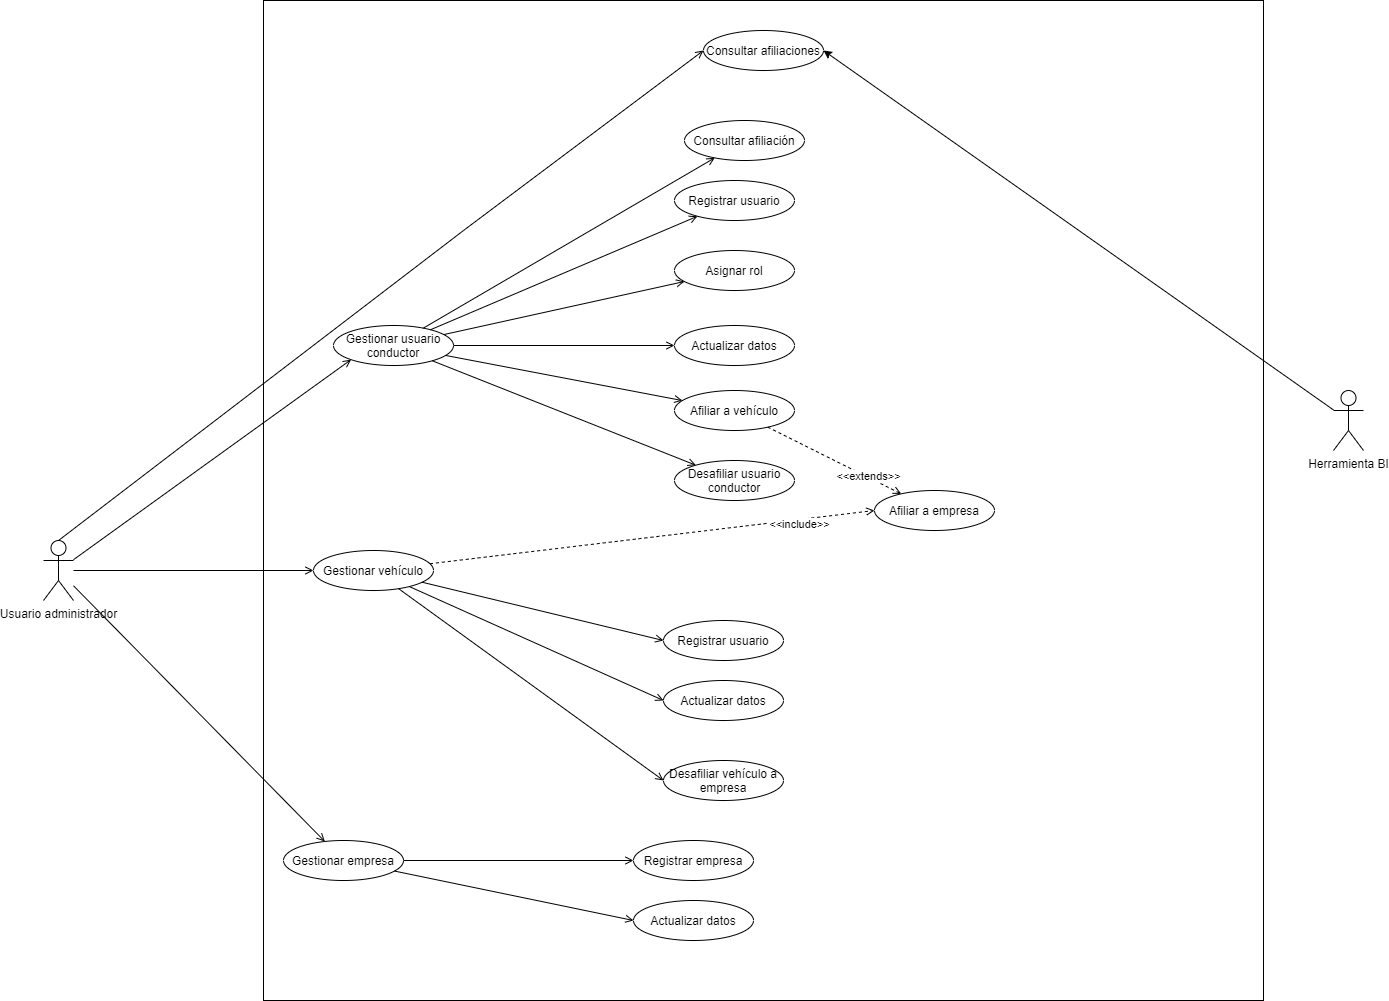

The diagram above was exported from draw.io. Its source (the exported page's mxGraphModel, read from the mxfile embedded in the PNG):
<mxGraphModel dx="1482" dy="1468" grid="1" gridSize="10" guides="1" tooltips="1" connect="1" arrows="1" fold="1" page="1" pageScale="1" pageWidth="700" pageHeight="1000" math="0" shadow="0">
  <root>
    <mxCell id="0" />
    <mxCell id="1" parent="0" />
    <mxCell id="o5yPHOqjySRG4i3LwjJp-36" style="edgeStyle=none;rounded=0;orthogonalLoop=1;jettySize=auto;html=1;entryX=0;entryY=1;entryDx=0;entryDy=0;endArrow=open;endFill=0;" parent="1" source="o5yPHOqjySRG4i3LwjJp-1" target="o5yPHOqjySRG4i3LwjJp-4" edge="1">
      <mxGeometry relative="1" as="geometry" />
    </mxCell>
    <mxCell id="o5yPHOqjySRG4i3LwjJp-37" style="edgeStyle=none;rounded=0;orthogonalLoop=1;jettySize=auto;html=1;entryX=0;entryY=0.5;entryDx=0;entryDy=0;endArrow=open;endFill=0;" parent="1" source="o5yPHOqjySRG4i3LwjJp-1" target="o5yPHOqjySRG4i3LwjJp-6" edge="1">
      <mxGeometry relative="1" as="geometry" />
    </mxCell>
    <mxCell id="o5yPHOqjySRG4i3LwjJp-38" style="edgeStyle=none;rounded=0;orthogonalLoop=1;jettySize=auto;html=1;endArrow=open;endFill=0;" parent="1" source="o5yPHOqjySRG4i3LwjJp-1" target="o5yPHOqjySRG4i3LwjJp-5" edge="1">
      <mxGeometry relative="1" as="geometry" />
    </mxCell>
    <mxCell id="o5yPHOqjySRG4i3LwjJp-46" style="edgeStyle=none;rounded=0;orthogonalLoop=1;jettySize=auto;html=1;entryX=0;entryY=0.5;entryDx=0;entryDy=0;endArrow=open;endFill=0;exitX=0.5;exitY=0;exitDx=0;exitDy=0;exitPerimeter=0;" parent="1" source="o5yPHOqjySRG4i3LwjJp-1" target="o5yPHOqjySRG4i3LwjJp-34" edge="1">
      <mxGeometry relative="1" as="geometry">
        <Array as="points">
          <mxPoint x="360" y="160" />
        </Array>
      </mxGeometry>
    </mxCell>
    <mxCell id="o5yPHOqjySRG4i3LwjJp-1" value="Usuario administrador" style="shape=umlActor;verticalLabelPosition=bottom;verticalAlign=top;html=1;outlineConnect=0;" parent="1" vertex="1">
      <mxGeometry x="-60" y="470" width="30" height="60" as="geometry" />
    </mxCell>
    <mxCell id="o5yPHOqjySRG4i3LwjJp-3" value="" style="whiteSpace=wrap;html=1;aspect=fixed;fillColor=none;resizable=1;movable=0;" parent="1" vertex="1">
      <mxGeometry x="160" y="-70" width="1000" height="1000" as="geometry" />
    </mxCell>
    <mxCell id="o5yPHOqjySRG4i3LwjJp-8" value="" style="rounded=0;orthogonalLoop=1;jettySize=auto;html=1;endArrow=open;endFill=0;" parent="1" source="o5yPHOqjySRG4i3LwjJp-4" target="o5yPHOqjySRG4i3LwjJp-7" edge="1">
      <mxGeometry relative="1" as="geometry" />
    </mxCell>
    <mxCell id="o5yPHOqjySRG4i3LwjJp-10" value="" style="rounded=0;orthogonalLoop=1;jettySize=auto;html=1;endArrow=open;endFill=0;" parent="1" source="o5yPHOqjySRG4i3LwjJp-4" target="o5yPHOqjySRG4i3LwjJp-9" edge="1">
      <mxGeometry relative="1" as="geometry" />
    </mxCell>
    <mxCell id="o5yPHOqjySRG4i3LwjJp-13" value="" style="edgeStyle=none;rounded=0;orthogonalLoop=1;jettySize=auto;html=1;endArrow=open;endFill=0;" parent="1" source="o5yPHOqjySRG4i3LwjJp-4" target="o5yPHOqjySRG4i3LwjJp-12" edge="1">
      <mxGeometry relative="1" as="geometry" />
    </mxCell>
    <mxCell id="o5yPHOqjySRG4i3LwjJp-18" value="" style="edgeStyle=none;rounded=0;orthogonalLoop=1;jettySize=auto;html=1;endArrow=open;endFill=0;" parent="1" source="o5yPHOqjySRG4i3LwjJp-4" target="o5yPHOqjySRG4i3LwjJp-17" edge="1">
      <mxGeometry relative="1" as="geometry" />
    </mxCell>
    <mxCell id="o5yPHOqjySRG4i3LwjJp-20" value="" style="edgeStyle=none;rounded=0;orthogonalLoop=1;jettySize=auto;html=1;endArrow=open;endFill=0;" parent="1" source="o5yPHOqjySRG4i3LwjJp-4" target="o5yPHOqjySRG4i3LwjJp-19" edge="1">
      <mxGeometry relative="1" as="geometry" />
    </mxCell>
    <mxCell id="o5yPHOqjySRG4i3LwjJp-24" value="" style="edgeStyle=none;rounded=0;orthogonalLoop=1;jettySize=auto;html=1;endArrow=open;endFill=0;" parent="1" source="o5yPHOqjySRG4i3LwjJp-4" target="o5yPHOqjySRG4i3LwjJp-23" edge="1">
      <mxGeometry relative="1" as="geometry" />
    </mxCell>
    <mxCell id="o5yPHOqjySRG4i3LwjJp-4" value="Gestionar usuario conductor" style="ellipse;whiteSpace=wrap;html=1;fillColor=none;" parent="1" vertex="1">
      <mxGeometry x="230" y="255" width="120" height="40" as="geometry" />
    </mxCell>
    <mxCell id="o5yPHOqjySRG4i3LwjJp-41" style="edgeStyle=none;rounded=0;orthogonalLoop=1;jettySize=auto;html=1;entryX=0;entryY=0.5;entryDx=0;entryDy=0;endArrow=open;endFill=0;" parent="1" source="o5yPHOqjySRG4i3LwjJp-5" target="o5yPHOqjySRG4i3LwjJp-39" edge="1">
      <mxGeometry relative="1" as="geometry" />
    </mxCell>
    <mxCell id="o5yPHOqjySRG4i3LwjJp-42" style="edgeStyle=none;rounded=0;orthogonalLoop=1;jettySize=auto;html=1;entryX=0;entryY=0.5;entryDx=0;entryDy=0;endArrow=open;endFill=0;" parent="1" source="o5yPHOqjySRG4i3LwjJp-5" target="o5yPHOqjySRG4i3LwjJp-40" edge="1">
      <mxGeometry relative="1" as="geometry" />
    </mxCell>
    <mxCell id="o5yPHOqjySRG4i3LwjJp-5" value="Gestionar empresa" style="ellipse;whiteSpace=wrap;html=1;fillColor=none;" parent="1" vertex="1">
      <mxGeometry x="180" y="770" width="120" height="40" as="geometry" />
    </mxCell>
    <mxCell id="o5yPHOqjySRG4i3LwjJp-30" style="edgeStyle=none;rounded=0;orthogonalLoop=1;jettySize=auto;html=1;entryX=0;entryY=0.5;entryDx=0;entryDy=0;endArrow=open;endFill=0;" parent="1" source="o5yPHOqjySRG4i3LwjJp-6" target="o5yPHOqjySRG4i3LwjJp-26" edge="1">
      <mxGeometry relative="1" as="geometry" />
    </mxCell>
    <mxCell id="o5yPHOqjySRG4i3LwjJp-31" style="edgeStyle=none;rounded=0;orthogonalLoop=1;jettySize=auto;html=1;entryX=0;entryY=0.5;entryDx=0;entryDy=0;endArrow=open;endFill=0;" parent="1" source="o5yPHOqjySRG4i3LwjJp-6" target="o5yPHOqjySRG4i3LwjJp-27" edge="1">
      <mxGeometry relative="1" as="geometry" />
    </mxCell>
    <mxCell id="o5yPHOqjySRG4i3LwjJp-32" style="edgeStyle=none;rounded=0;orthogonalLoop=1;jettySize=auto;html=1;entryX=0;entryY=0.5;entryDx=0;entryDy=0;dashed=1;endArrow=open;endFill=0;" parent="1" source="o5yPHOqjySRG4i3LwjJp-6" target="o5yPHOqjySRG4i3LwjJp-21" edge="1">
      <mxGeometry relative="1" as="geometry">
        <mxPoint x="359" y="610" as="targetPoint" />
      </mxGeometry>
    </mxCell>
    <mxCell id="o5yPHOqjySRG4i3LwjJp-44" value="&amp;lt;&amp;lt;include&amp;gt;&amp;gt;" style="edgeLabel;html=1;align=center;verticalAlign=middle;resizable=0;points=[];" parent="o5yPHOqjySRG4i3LwjJp-32" vertex="1" connectable="0">
      <mxGeometry x="0.6571" y="-4" relative="1" as="geometry">
        <mxPoint as="offset" />
      </mxGeometry>
    </mxCell>
    <mxCell id="o5yPHOqjySRG4i3LwjJp-33" style="edgeStyle=none;rounded=0;orthogonalLoop=1;jettySize=auto;html=1;entryX=0;entryY=0.5;entryDx=0;entryDy=0;endArrow=open;endFill=0;" parent="1" source="o5yPHOqjySRG4i3LwjJp-6" target="o5yPHOqjySRG4i3LwjJp-29" edge="1">
      <mxGeometry relative="1" as="geometry" />
    </mxCell>
    <mxCell id="o5yPHOqjySRG4i3LwjJp-6" value="Gestionar vehículo" style="ellipse;whiteSpace=wrap;html=1;fillColor=none;" parent="1" vertex="1">
      <mxGeometry x="210" y="480" width="120" height="40" as="geometry" />
    </mxCell>
    <mxCell id="o5yPHOqjySRG4i3LwjJp-7" value="Registrar usuario" style="ellipse;whiteSpace=wrap;html=1;fillColor=none;" parent="1" vertex="1">
      <mxGeometry x="571" y="110" width="120" height="40" as="geometry" />
    </mxCell>
    <mxCell id="o5yPHOqjySRG4i3LwjJp-9" value="Asignar rol" style="ellipse;whiteSpace=wrap;html=1;fillColor=none;" parent="1" vertex="1">
      <mxGeometry x="571" y="180" width="120" height="40" as="geometry" />
    </mxCell>
    <mxCell id="o5yPHOqjySRG4i3LwjJp-12" value="Actualizar datos" style="ellipse;whiteSpace=wrap;html=1;fillColor=none;" parent="1" vertex="1">
      <mxGeometry x="571" y="255" width="120" height="40" as="geometry" />
    </mxCell>
    <mxCell id="o5yPHOqjySRG4i3LwjJp-22" value="" style="edgeStyle=none;rounded=0;orthogonalLoop=1;jettySize=auto;html=1;dashed=1;endArrow=open;endFill=0;" parent="1" source="o5yPHOqjySRG4i3LwjJp-17" target="o5yPHOqjySRG4i3LwjJp-21" edge="1">
      <mxGeometry relative="1" as="geometry" />
    </mxCell>
    <mxCell id="o5yPHOqjySRG4i3LwjJp-45" value="&amp;lt;&amp;lt;extends&amp;gt;&amp;gt;" style="edgeLabel;html=1;align=center;verticalAlign=middle;resizable=0;points=[];" parent="o5yPHOqjySRG4i3LwjJp-22" vertex="1" connectable="0">
      <mxGeometry x="0.5047" y="1" relative="1" as="geometry">
        <mxPoint as="offset" />
      </mxGeometry>
    </mxCell>
    <mxCell id="o5yPHOqjySRG4i3LwjJp-17" value="Afiliar a vehículo" style="ellipse;whiteSpace=wrap;html=1;fillColor=none;" parent="1" vertex="1">
      <mxGeometry x="571" y="320" width="120" height="40" as="geometry" />
    </mxCell>
    <mxCell id="o5yPHOqjySRG4i3LwjJp-19" value="Desafiliar usuario conductor" style="ellipse;whiteSpace=wrap;html=1;fillColor=none;" parent="1" vertex="1">
      <mxGeometry x="571" y="390" width="120" height="40" as="geometry" />
    </mxCell>
    <mxCell id="o5yPHOqjySRG4i3LwjJp-21" value="Afiliar a empresa" style="ellipse;whiteSpace=wrap;html=1;fillColor=none;" parent="1" vertex="1">
      <mxGeometry x="771" y="420" width="120" height="40" as="geometry" />
    </mxCell>
    <mxCell id="o5yPHOqjySRG4i3LwjJp-23" value="Consultar afiliación" style="ellipse;whiteSpace=wrap;html=1;fillColor=none;" parent="1" vertex="1">
      <mxGeometry x="581" y="50" width="120" height="40" as="geometry" />
    </mxCell>
    <mxCell id="o5yPHOqjySRG4i3LwjJp-35" style="edgeStyle=none;rounded=0;orthogonalLoop=1;jettySize=auto;html=1;entryX=1;entryY=0.5;entryDx=0;entryDy=0;" parent="1" source="o5yPHOqjySRG4i3LwjJp-25" target="o5yPHOqjySRG4i3LwjJp-34" edge="1">
      <mxGeometry relative="1" as="geometry" />
    </mxCell>
    <mxCell id="o5yPHOqjySRG4i3LwjJp-25" value="Herramienta BI" style="shape=umlActor;verticalLabelPosition=bottom;verticalAlign=top;html=1;outlineConnect=0;" parent="1" vertex="1">
      <mxGeometry x="1230" y="320" width="30" height="60" as="geometry" />
    </mxCell>
    <mxCell id="o5yPHOqjySRG4i3LwjJp-26" value="Registrar usuario" style="ellipse;whiteSpace=wrap;html=1;fillColor=none;" parent="1" vertex="1">
      <mxGeometry x="560" y="550" width="120" height="40" as="geometry" />
    </mxCell>
    <mxCell id="o5yPHOqjySRG4i3LwjJp-27" value="Actualizar datos" style="ellipse;whiteSpace=wrap;html=1;fillColor=none;" parent="1" vertex="1">
      <mxGeometry x="560" y="610" width="120" height="40" as="geometry" />
    </mxCell>
    <mxCell id="o5yPHOqjySRG4i3LwjJp-29" value="Desafiliar vehículo a empresa" style="ellipse;whiteSpace=wrap;html=1;fillColor=none;" parent="1" vertex="1">
      <mxGeometry x="560" y="690" width="120" height="40" as="geometry" />
    </mxCell>
    <mxCell id="o5yPHOqjySRG4i3LwjJp-34" value="Consultar afiliaciones" style="ellipse;whiteSpace=wrap;html=1;fillColor=none;" parent="1" vertex="1">
      <mxGeometry x="600" y="-40" width="120" height="40" as="geometry" />
    </mxCell>
    <mxCell id="o5yPHOqjySRG4i3LwjJp-39" value="Registrar empresa" style="ellipse;whiteSpace=wrap;html=1;fillColor=none;" parent="1" vertex="1">
      <mxGeometry x="530" y="770" width="120" height="40" as="geometry" />
    </mxCell>
    <mxCell id="o5yPHOqjySRG4i3LwjJp-40" value="Actualizar datos" style="ellipse;whiteSpace=wrap;html=1;fillColor=none;" parent="1" vertex="1">
      <mxGeometry x="530" y="830" width="120" height="40" as="geometry" />
    </mxCell>
  </root>
</mxGraphModel>